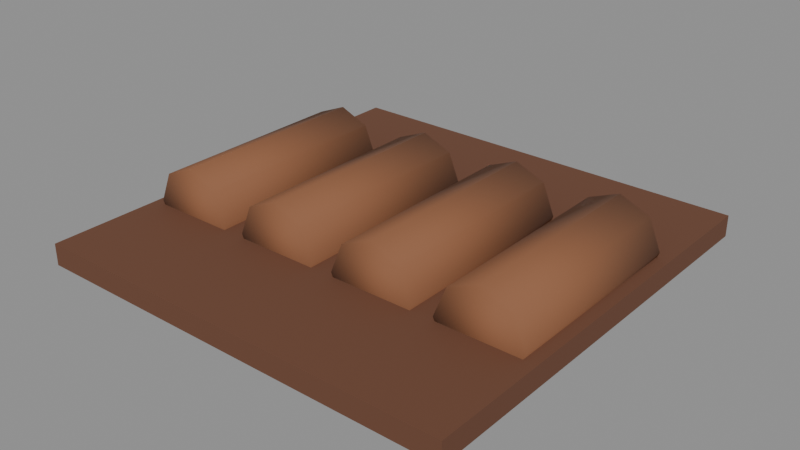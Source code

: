 # Source: plot.blend  (saved by Blender 5.2.45; exported with 4.5.12 LTS)
import bpy
from mathutils import Matrix  # noqa: F401  (used for matrix-valued properties, if any)

bpy.ops.wm.read_factory_settings(use_empty=True)
scene = bpy.context.scene
scene.name = 'Scene'

# ---- materials (node trees are filled in below, after node groups)
mat_soil_dark = bpy.data.materials.new('soil_dark')
mat_soil_dark.diffuse_color = (0.147, 0.05781, 0.02956, 1.0)
mat_soil_dark.roughness = 0.85
mat_soil = bpy.data.materials.new('soil')
mat_soil.diffuse_color = (0.2542, 0.1022, 0.04519, 1.0)
mat_soil.roughness = 0.85

# ---- material node trees
mat_soil_dark.use_nodes = True; mat_soil_dark.node_tree.nodes.clear()
_N = mat_soil_dark.node_tree.nodes; _L = mat_soil_dark.node_tree.links
n0 = _N.new('ShaderNodeBsdfPrincipled'); n0.name = 'Principled BSDF'; n0.location = (-200, 100)
n0.inputs[0].default_value = (0.147, 0.05781, 0.02956, 1.0)
n0.inputs[2].default_value = 0.85
n0.inputs[10].default_value = 0.005
n1 = _N.new('ShaderNodeOutputMaterial'); n1.name = 'Material Output'; n1.location = (200, 100)
_L.new(n0.outputs[0], n1.inputs[0])
n1.is_active_output = True
mat_soil.use_nodes = True; mat_soil.node_tree.nodes.clear()
_N = mat_soil.node_tree.nodes; _L = mat_soil.node_tree.links
n0 = _N.new('ShaderNodeBsdfPrincipled'); n0.name = 'Principled BSDF'; n0.location = (-200, 100)
n0.inputs[0].default_value = (0.2542, 0.1022, 0.04519, 1.0)
n0.inputs[2].default_value = 0.85
n0.inputs[10].default_value = 0.005
n1 = _N.new('ShaderNodeOutputMaterial'); n1.name = 'Material Output'; n1.location = (200, 100)
_L.new(n0.outputs[0], n1.inputs[0])
n1.is_active_output = True

# ---- meshes
me_plotmesh = bpy.data.meshes.new('PlotMesh')
me_plotmesh.from_pydata([(-1.0, -1.0, 0.0), (-1.0, -1.0, 0.1), (-1.0, 1.0, 0.0), (-1.0, 1.0, 0.1), (1.0, -1.0, 0.0), (1.0, -1.0, 0.1), (1.0, 1.0, 0.0), (1.0, 1.0, 0.1), (-0.75, 0.475, 0.32), (-0.75, -0.475, 0.32), (-0.6086, 0.475, 0.2614), (-0.6086, -0.475, 0.2614), (-0.55, 0.475, 0.12), (-0.55, -0.475, 0.12), (-0.6086, 0.475, -0.02142), (-0.6086, -0.475, -0.02142), (-0.75, 0.475, -0.08), (-0.75, -0.475, -0.08), (-0.8914, 0.475, -0.02142), (-0.8914, -0.475, -0.02142), (-0.95, 0.475, 0.12), (-0.95, -0.475, 0.12), (-0.8914, 0.475, 0.2614), (-0.8914, -0.475, 0.2614), (-0.25, 0.475, 0.32), (-0.25, -0.475, 0.32), (-0.1086, 0.475, 0.2614), (-0.1086, -0.475, 0.2614), (-0.05, 0.475, 0.12), (-0.05, -0.475, 0.12), (-0.1086, 0.475, -0.02142), (-0.1086, -0.475, -0.02142), (-0.25, 0.475, -0.08), (-0.25, -0.475, -0.08), (-0.3914, 0.475, -0.02142), (-0.3914, -0.475, -0.02142), (-0.45, 0.475, 0.12), (-0.45, -0.475, 0.12), (-0.3914, 0.475, 0.2614), (-0.3914, -0.475, 0.2614), (0.25, 0.475, 0.32), (0.25, -0.475, 0.32), (0.3914, 0.475, 0.2614), (0.3914, -0.475, 0.2614), (0.45, 0.475, 0.12), (0.45, -0.475, 0.12), (0.3914, 0.475, -0.02142), (0.3914, -0.475, -0.02142), (0.25, 0.475, -0.08), (0.25, -0.475, -0.08), (0.1086, 0.475, -0.02142), (0.1086, -0.475, -0.02142), (0.05, 0.475, 0.12), (0.05, -0.475, 0.12), (0.1086, 0.475, 0.2614), (0.1086, -0.475, 0.2614), (0.75, 0.475, 0.32), (0.75, -0.475, 0.32), (0.8914, 0.475, 0.2614), (0.8914, -0.475, 0.2614), (0.95, 0.475, 0.12), (0.95, -0.475, 0.12), (0.8914, 0.475, -0.02142), (0.8914, -0.475, -0.02142), (0.75, 0.475, -0.08), (0.75, -0.475, -0.08), (0.6086, 0.475, -0.02142), (0.6086, -0.475, -0.02142), (0.55, 0.475, 0.12), (0.55, -0.475, 0.12), (0.6086, 0.475, 0.2614), (0.6086, -0.475, 0.2614)], [], [(0, 1, 3, 2), (2, 3, 7, 6), (6, 7, 5, 4), (4, 5, 1, 0), (2, 6, 4, 0), (7, 3, 1, 5), (8, 9, 11, 10), (10, 11, 13, 12), (12, 13, 15, 14), (14, 15, 17, 16), (16, 17, 19, 18), (18, 19, 21, 20), (11, 9, 23, 21, 19, 17, 15, 13), (20, 21, 23, 22), (22, 23, 9, 8), (8, 10, 12, 14, 16, 18, 20, 22), (24, 25, 27, 26), (26, 27, 29, 28), (28, 29, 31, 30), (30, 31, 33, 32), (32, 33, 35, 34), (34, 35, 37, 36), (27, 25, 39, 37, 35, 33, 31, 29), (36, 37, 39, 38), (38, 39, 25, 24), (24, 26, 28, 30, 32, 34, 36, 38), (40, 41, 43, 42), (42, 43, 45, 44), (44, 45, 47, 46), (46, 47, 49, 48), (48, 49, 51, 50), (50, 51, 53, 52), (43, 41, 55, 53, 51, 49, 47, 45), (52, 53, 55, 54), (54, 55, 41, 40), (40, 42, 44, 46, 48, 50, 52, 54), (56, 57, 59, 58), (58, 59, 61, 60), (60, 61, 63, 62), (62, 63, 65, 64), (64, 65, 67, 66), (66, 67, 69, 68), (59, 57, 71, 69, 67, 65, 63, 61), (68, 69, 71, 70), (70, 71, 57, 56), (56, 58, 60, 62, 64, 66, 68, 70)])
me_plotmesh.polygons.foreach_set('use_smooth', [0, 0, 0, 0, 0, 0, 1, 1, 1, 1, 1, 1, 1, 1, 1, 1, 1, 1, 1, 1, 1, 1, 1, 1, 1, 1, 1, 1, 1, 1, 1, 1, 1, 1, 1, 1, 1, 1, 1, 1, 1, 1, 1, 1, 1, 1])
me_plotmesh.polygons.foreach_set('material_index', [0, 0, 0, 0, 0, 0, 1, 1, 1, 1, 1, 1, 1, 1, 1, 1, 1, 1, 1, 1, 1, 1, 1, 1, 1, 1, 1, 1, 1, 1, 1, 1, 1, 1, 1, 1, 1, 1, 1, 1, 1, 1, 1, 1, 1, 1])
me_plotmesh.materials.append(mat_soil_dark)
me_plotmesh.materials.append(mat_soil)
me_plotmesh.update()

# ---- objects
ob_plot = bpy.data.objects.new('Plot', None)
ob_plotmesh = bpy.data.objects.new('PlotMesh', me_plotmesh)

# ---- transforms, parenting, visibility, modifiers, constraints
ob_plot.location = (0.0, 0.0, 0.0)
ob_plot.empty_display_size = 0.2
ob_plotmesh.parent = ob_plot
ob_plotmesh.location = (0.0, 0.0, 0.0)

# ---- collection membership
scene.collection.objects.link(ob_plot)
scene.collection.objects.link(ob_plotmesh)

# ---- scene / render settings (as saved in the file)
scene.frame_start = 1; scene.frame_end = 250; scene.frame_set(1)
scene.render.engine = 'BLENDER_EEVEE_NEXT'
scene.render.bake_bias = 0.0
scene.render.bake_samples = 0
scene.render.compositor_device = 'GPU'
scene.eevee.use_volume_custom_range = False
scene.eevee.fast_gi_thickness_near = 0.1
scene.eevee.fast_gi_thickness_far = 0.0
scene.eevee.ray_tracing_options.screen_trace_thickness = 0.1
bpy.context.view_layer.update()

# ---- added for rendering (the .blend has no active camera and no usable light): camera, sun + grey world if the file has none
cam_auto = bpy.data.cameras.new('AutoCamera')
cam_auto.lens = 50.0
cam_auto.sensor_width = 36.0
cam_auto.clip_end = 1000.0
ob_auto_camera = bpy.data.objects.new('AutoCamera', cam_auto)
scene.collection.objects.link(ob_auto_camera)
ob_auto_camera.location = (2.64297, -3.17156, 2.23438)
ob_auto_camera.rotation_euler = (1.09748, -7.21219e-08, 0.694738)
scene.camera = ob_auto_camera
light_auto_sun = bpy.data.lights.new('AutoSun', 'SUN')
light_auto_sun.energy = 3.0
light_auto_sun.angle = 0.0523599
ob_auto_sun = bpy.data.objects.new('AutoSun', light_auto_sun)
scene.collection.objects.link(ob_auto_sun)
ob_auto_sun.rotation_euler = (0.872665, 0.174533, 0.523599)
if scene.world is None:
    world_auto = bpy.data.worlds.new('AutoWorld')
    world_auto.color = (0.3, 0.3, 0.3)
    scene.world = world_auto
bpy.context.view_layer.update()
